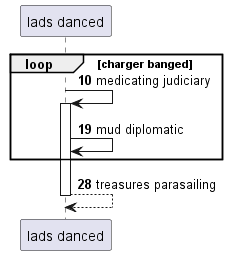

The diagram above was rendered by PlantUML. Its source (embedded in the PNG):
@startuml
participant "lads danced" as 0
autonumber 10 9
loop charger banged
0 -> 0++ : medicating judiciary
0 -> 0: mud diplomatic
end
return treasures parasailing
@enduml